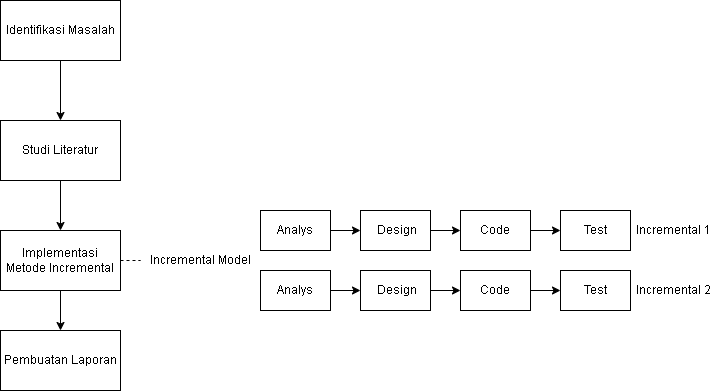

The diagram above was exported from draw.io. Its source (the exported page's mxGraphModel, read from the mxfile embedded in the PNG):
<mxGraphModel dx="1783" dy="479" grid="1" gridSize="10" guides="1" tooltips="1" connect="1" arrows="1" fold="1" page="1" pageScale="1" pageWidth="827" pageHeight="1169" math="0" shadow="0">
  <root>
    <mxCell id="0" />
    <mxCell id="1" parent="0" />
    <mxCell id="zYuoJ8FwZtLTqkUTbTFG-5" style="edgeStyle=orthogonalEdgeStyle;rounded=0;orthogonalLoop=1;jettySize=auto;html=1;" parent="1" source="zYuoJ8FwZtLTqkUTbTFG-1" target="zYuoJ8FwZtLTqkUTbTFG-2" edge="1">
      <mxGeometry relative="1" as="geometry" />
    </mxCell>
    <mxCell id="zYuoJ8FwZtLTqkUTbTFG-1" value="Identifikasi Masalah" style="rounded=0;whiteSpace=wrap;html=1;" parent="1" vertex="1">
      <mxGeometry x="-60" y="120" width="120" height="60" as="geometry" />
    </mxCell>
    <mxCell id="zYuoJ8FwZtLTqkUTbTFG-6" style="edgeStyle=orthogonalEdgeStyle;rounded=0;orthogonalLoop=1;jettySize=auto;html=1;entryX=0.5;entryY=0;entryDx=0;entryDy=0;" parent="1" source="zYuoJ8FwZtLTqkUTbTFG-2" target="zYuoJ8FwZtLTqkUTbTFG-3" edge="1">
      <mxGeometry relative="1" as="geometry" />
    </mxCell>
    <mxCell id="zYuoJ8FwZtLTqkUTbTFG-2" value="Studi Literatur" style="rounded=0;whiteSpace=wrap;html=1;" parent="1" vertex="1">
      <mxGeometry x="-60" y="240" width="120" height="60" as="geometry" />
    </mxCell>
    <mxCell id="zYuoJ8FwZtLTqkUTbTFG-7" style="edgeStyle=orthogonalEdgeStyle;rounded=0;orthogonalLoop=1;jettySize=auto;html=1;" parent="1" source="zYuoJ8FwZtLTqkUTbTFG-3" target="zYuoJ8FwZtLTqkUTbTFG-4" edge="1">
      <mxGeometry relative="1" as="geometry" />
    </mxCell>
    <mxCell id="zYuoJ8FwZtLTqkUTbTFG-3" value="Implementasi Metode Incremental" style="rounded=0;whiteSpace=wrap;html=1;" parent="1" vertex="1">
      <mxGeometry x="-60" y="350" width="120" height="60" as="geometry" />
    </mxCell>
    <mxCell id="zYuoJ8FwZtLTqkUTbTFG-4" value="Pembuatan Laporan" style="rounded=0;whiteSpace=wrap;html=1;" parent="1" vertex="1">
      <mxGeometry x="-60" y="450" width="120" height="60" as="geometry" />
    </mxCell>
    <mxCell id="zYuoJ8FwZtLTqkUTbTFG-8" value="Incremental Model" style="text;html=1;strokeColor=none;fillColor=none;align=center;verticalAlign=middle;whiteSpace=wrap;rounded=0;" parent="1" vertex="1">
      <mxGeometry x="80" y="365" width="120" height="30" as="geometry" />
    </mxCell>
    <mxCell id="zYuoJ8FwZtLTqkUTbTFG-9" value="" style="endArrow=none;dashed=1;html=1;rounded=0;exitX=1;exitY=0.5;exitDx=0;exitDy=0;entryX=0;entryY=0.5;entryDx=0;entryDy=0;" parent="1" source="zYuoJ8FwZtLTqkUTbTFG-3" target="zYuoJ8FwZtLTqkUTbTFG-8" edge="1">
      <mxGeometry width="50" height="50" relative="1" as="geometry">
        <mxPoint x="20" y="390" as="sourcePoint" />
        <mxPoint x="70" y="340" as="targetPoint" />
      </mxGeometry>
    </mxCell>
    <mxCell id="zYuoJ8FwZtLTqkUTbTFG-10" style="edgeStyle=orthogonalEdgeStyle;rounded=0;orthogonalLoop=1;jettySize=auto;html=1;entryX=0;entryY=0.5;entryDx=0;entryDy=0;" parent="1" source="zYuoJ8FwZtLTqkUTbTFG-11" target="zYuoJ8FwZtLTqkUTbTFG-13" edge="1">
      <mxGeometry relative="1" as="geometry" />
    </mxCell>
    <mxCell id="zYuoJ8FwZtLTqkUTbTFG-11" value="Analys" style="rounded=0;whiteSpace=wrap;html=1;" parent="1" vertex="1">
      <mxGeometry x="200" y="330" width="70" height="40" as="geometry" />
    </mxCell>
    <mxCell id="zYuoJ8FwZtLTqkUTbTFG-12" style="edgeStyle=orthogonalEdgeStyle;rounded=0;orthogonalLoop=1;jettySize=auto;html=1;entryX=0;entryY=0.5;entryDx=0;entryDy=0;" parent="1" source="zYuoJ8FwZtLTqkUTbTFG-13" target="zYuoJ8FwZtLTqkUTbTFG-15" edge="1">
      <mxGeometry relative="1" as="geometry" />
    </mxCell>
    <mxCell id="zYuoJ8FwZtLTqkUTbTFG-13" value="&amp;nbsp;Design" style="rounded=0;whiteSpace=wrap;html=1;" parent="1" vertex="1">
      <mxGeometry x="300" y="330" width="70" height="40" as="geometry" />
    </mxCell>
    <mxCell id="zYuoJ8FwZtLTqkUTbTFG-14" style="edgeStyle=orthogonalEdgeStyle;rounded=0;orthogonalLoop=1;jettySize=auto;html=1;entryX=0;entryY=0.5;entryDx=0;entryDy=0;" parent="1" source="zYuoJ8FwZtLTqkUTbTFG-15" target="zYuoJ8FwZtLTqkUTbTFG-16" edge="1">
      <mxGeometry relative="1" as="geometry" />
    </mxCell>
    <mxCell id="zYuoJ8FwZtLTqkUTbTFG-15" value="Code" style="rounded=0;whiteSpace=wrap;html=1;" parent="1" vertex="1">
      <mxGeometry x="400" y="330" width="70" height="40" as="geometry" />
    </mxCell>
    <mxCell id="zYuoJ8FwZtLTqkUTbTFG-16" value="Test" style="rounded=0;whiteSpace=wrap;html=1;" parent="1" vertex="1">
      <mxGeometry x="500" y="330" width="70" height="40" as="geometry" />
    </mxCell>
    <mxCell id="zYuoJ8FwZtLTqkUTbTFG-17" style="edgeStyle=orthogonalEdgeStyle;rounded=0;orthogonalLoop=1;jettySize=auto;html=1;entryX=0;entryY=0.5;entryDx=0;entryDy=0;" parent="1" source="zYuoJ8FwZtLTqkUTbTFG-18" target="zYuoJ8FwZtLTqkUTbTFG-20" edge="1">
      <mxGeometry relative="1" as="geometry" />
    </mxCell>
    <mxCell id="zYuoJ8FwZtLTqkUTbTFG-18" value="Analys" style="rounded=0;whiteSpace=wrap;html=1;" parent="1" vertex="1">
      <mxGeometry x="200" y="390" width="70" height="40" as="geometry" />
    </mxCell>
    <mxCell id="zYuoJ8FwZtLTqkUTbTFG-19" style="edgeStyle=orthogonalEdgeStyle;rounded=0;orthogonalLoop=1;jettySize=auto;html=1;entryX=0;entryY=0.5;entryDx=0;entryDy=0;" parent="1" source="zYuoJ8FwZtLTqkUTbTFG-20" target="zYuoJ8FwZtLTqkUTbTFG-22" edge="1">
      <mxGeometry relative="1" as="geometry" />
    </mxCell>
    <mxCell id="zYuoJ8FwZtLTqkUTbTFG-20" value="&amp;nbsp;Design" style="rounded=0;whiteSpace=wrap;html=1;" parent="1" vertex="1">
      <mxGeometry x="300" y="390" width="70" height="40" as="geometry" />
    </mxCell>
    <mxCell id="zYuoJ8FwZtLTqkUTbTFG-21" style="edgeStyle=orthogonalEdgeStyle;rounded=0;orthogonalLoop=1;jettySize=auto;html=1;entryX=0;entryY=0.5;entryDx=0;entryDy=0;" parent="1" source="zYuoJ8FwZtLTqkUTbTFG-22" target="zYuoJ8FwZtLTqkUTbTFG-23" edge="1">
      <mxGeometry relative="1" as="geometry" />
    </mxCell>
    <mxCell id="zYuoJ8FwZtLTqkUTbTFG-22" value="Code" style="rounded=0;whiteSpace=wrap;html=1;" parent="1" vertex="1">
      <mxGeometry x="400" y="390" width="70" height="40" as="geometry" />
    </mxCell>
    <mxCell id="zYuoJ8FwZtLTqkUTbTFG-23" value="Test" style="rounded=0;whiteSpace=wrap;html=1;" parent="1" vertex="1">
      <mxGeometry x="500" y="390" width="70" height="40" as="geometry" />
    </mxCell>
    <mxCell id="zYuoJ8FwZtLTqkUTbTFG-31" value="Incremental 1&amp;nbsp;" style="text;html=1;strokeColor=none;fillColor=none;align=center;verticalAlign=middle;whiteSpace=wrap;rounded=0;" parent="1" vertex="1">
      <mxGeometry x="570" y="335" width="90" height="30" as="geometry" />
    </mxCell>
    <mxCell id="zYuoJ8FwZtLTqkUTbTFG-32" value="Incremental 2&amp;nbsp;" style="text;html=1;strokeColor=none;fillColor=none;align=center;verticalAlign=middle;whiteSpace=wrap;rounded=0;" parent="1" vertex="1">
      <mxGeometry x="570" y="395" width="90" height="30" as="geometry" />
    </mxCell>
  </root>
</mxGraphModel>